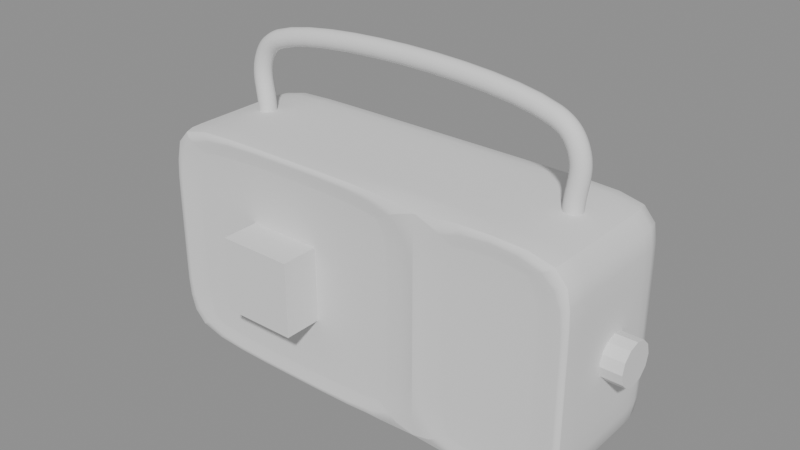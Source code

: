 # Source: panasonic_rf2400d_stage_13_speaker_seed.blend  (saved by Blender 5.2.44; exported with 4.5.12 LTS)
import bpy
from mathutils import Matrix  # noqa: F401  (used for matrix-valued properties, if any)

bpy.ops.wm.read_factory_settings(use_empty=True)
scene = bpy.context.scene
scene.name = 'Scene'

# ---- meshes
me_outer_housing = bpy.data.meshes.new('outer_housing')
me_outer_housing.from_pydata([(-5.62, -1.89, -2.82), (-5.62, -1.89, 2.82), (-5.85, 2.05, -3.05), (-5.85, 2.05, 3.05), (5.67, -1.93, -2.87), (5.67, -1.93, 2.87), (5.85, 2.05, -3.05), (5.85, 2.05, 3.05), (-5.85, 0.6833, -3.05), (-5.85, -0.6833, -3.05), (-5.62, -1.89, -1.017), (-5.62, -1.89, 1.017), (-5.85, -0.6833, 3.05), (-5.85, 0.6833, 3.05), (-5.85, 2.05, 1.017), (-5.85, 2.05, -1.017), (1.95, 2.05, -3.05), (-1.95, 2.05, -3.05), (-1.95, 2.05, 3.05), (1.95, 2.05, 3.05), (5.85, 2.05, 1.017), (5.85, 2.05, -1.017), (5.85, -0.6833, -3.05), (5.85, 0.6833, -3.05), (5.85, 0.6833, 3.05), (5.85, -0.6833, 3.05), (5.67, -1.93, 1.017), (5.67, -1.93, -1.017), (-1.95, -1.89, -2.82), (1.72, -1.89, -2.82), (1.72, -1.89, 2.82), (-1.95, -1.89, 2.82), (1.95, 0.6833, 3.05), (1.95, -0.6833, 3.05), (-1.95, 0.6833, 3.05), (-1.95, -0.6833, 3.05), (-1.95, 0.6833, -3.05), (-1.95, -0.6833, -3.05), (1.95, 0.6833, -3.05), (1.95, -0.6833, -3.05), (1.72, -1.89, -1.017), (-1.95, -1.89, -1.017), (1.72, -1.89, 1.017), (-1.95, -1.89, 1.017), (5.85, 0.6833, -1.017), (5.85, -0.6833, -1.017), (5.85, 0.6833, 1.017), (5.85, -0.6833, 1.017), (-1.95, 2.05, -1.017), (1.95, 2.05, -1.017), (-1.95, 2.05, 1.017), (1.95, 2.05, 1.017), (-5.85, -0.6833, -1.017), (-5.85, 0.6833, -1.017), (-5.85, -0.6833, 1.017), (-5.85, 0.6833, 1.017), (-5.85, -2.05, 1.017), (-5.85, -2.05, 3.05), (-1.95, -2.05, 3.05), (-5.85, -2.05, -3.05), (-5.85, -2.05, -1.017), (-1.95, -2.05, -3.05), (2.13, -1.93, -2.87), (2.13, -1.93, 2.87), (1.95, -2.05, -1.017), (1.95, -2.05, 1.017), (5.85, -2.05, -1.017), (5.85, -2.05, -3.05), (1.95, -2.05, -3.05), (5.85, -2.05, 3.05), (5.85, -2.05, 1.017), (1.95, -2.05, 3.05), (2.13, -1.93, -1.017), (2.13, -1.93, 1.017)], [], [(55, 13, 3, 14), (51, 19, 7, 20), (47, 25, 69, 70), (43, 31, 1, 11), (39, 22, 67, 68), (35, 12, 57, 58), (25, 33, 71, 69), (33, 35, 58, 71), (7, 19, 32, 24), (24, 32, 33, 25), (19, 18, 34, 32), (32, 34, 35, 33), (18, 3, 13, 34), (34, 13, 12, 35), (9, 37, 61, 59), (37, 39, 68, 61), (2, 17, 36, 8), (8, 36, 37, 9), (17, 16, 38, 36), (36, 38, 39, 37), (16, 6, 23, 38), (38, 23, 22, 39), (28, 41, 10, 0), (41, 43, 11, 10), (4, 27, 72, 62), (29, 40, 41, 28), (27, 26, 73, 72), (40, 42, 43, 41), (26, 5, 63, 73), (42, 30, 31, 43), (22, 45, 66, 67), (45, 47, 70, 66), (6, 21, 44, 23), (23, 44, 45, 22), (21, 20, 46, 44), (44, 46, 47, 45), (20, 7, 24, 46), (46, 24, 25, 47), (16, 49, 21, 6), (49, 51, 20, 21), (2, 15, 48, 17), (17, 48, 49, 16), (15, 14, 50, 48), (48, 50, 51, 49), (14, 3, 18, 50), (50, 18, 19, 51), (8, 53, 15, 2), (53, 55, 14, 15), (59, 60, 52, 9), (9, 52, 53, 8), (60, 56, 54, 52), (52, 54, 55, 53), (56, 57, 12, 54), (54, 12, 13, 55), (11, 1, 57, 56), (1, 31, 58, 57), (0, 10, 60, 59), (10, 11, 56, 60), (28, 0, 59, 61), (29, 28, 61, 68), (31, 30, 71, 58), (40, 29, 68, 64), (42, 40, 64, 65), (30, 42, 65, 71), (27, 4, 67, 66), (4, 62, 68, 67), (5, 26, 70, 69), (26, 27, 66, 70), (63, 5, 69, 71), (62, 72, 64, 68), (72, 73, 65, 64), (73, 63, 71, 65)])
me_outer_housing.polygons.foreach_set('use_smooth', [True] * 72)
_k = set([(0, 10), (0, 28), (0, 59), (1, 11), (1, 31), (1, 57), (2, 8), (2, 15), (2, 17), (3, 13), (3, 14), (3, 18), (4, 27), (4, 62), (4, 67), (5, 26), (5, 63), (5, 69), (6, 16), (6, 21), (6, 23), (7, 19), (7, 20), (7, 24), (8, 9), (9, 59), (10, 11), (12, 13), (12, 57), (14, 15), (16, 17), (18, 19), (20, 21), (22, 23), (22, 67), (24, 25), (25, 69), (26, 27), (28, 29), (29, 40), (29, 68), (30, 31), (30, 42), (30, 71), (40, 42), (56, 57), (56, 60), (57, 58), (58, 71), (59, 60), (59, 61), (61, 68), (62, 68), (62, 72), (63, 71), (63, 73), (64, 65), (64, 68), (65, 71), (66, 67), (66, 70), (67, 68), (69, 70), (69, 71), (72, 73)])
me_outer_housing.attributes.new('sharp_edge', 'BOOLEAN', 'EDGE').data.foreach_set('value', [ (min(e.vertices), max(e.vertices)) in _k for e in me_outer_housing.edges])
_k = {(9, 59): 0.28, (56, 57): 0.28, (3, 13): 0.28, (2, 15): 0.28, (2, 17): 0.28, (7, 19): 0.28, (6, 21): 0.28, (6, 23): 0.28, (25, 69): 0.28, (66, 67): 0.28, (67, 68): 0.28, (57, 58): 0.28, (2, 8): 0.28, (8, 9): 0.28, (59, 60): 0.28, (56, 60): 0.28, (12, 57): 0.28, (12, 13): 0.28, (3, 14): 0.28, (14, 15): 0.28, (6, 16): 0.28, (16, 17): 0.28, (3, 18): 0.28, (18, 19): 0.28, (7, 20): 0.28, (20, 21): 0.28, (22, 67): 0.28, (22, 23): 0.28, (7, 24): 0.28, (24, 25): 0.28, (69, 70): 0.28, (66, 70): 0.28, (59, 61): 0.28, (61, 68): 0.28, (69, 71): 0.28, (58, 71): 0.28}
me_outer_housing.attributes.new('crease_edge', 'FLOAT', 'EDGE').data.foreach_set('value', [_k.get((min(e.vertices), max(e.vertices)), 0.0) for e in me_outer_housing.edges])
_uv = me_outer_housing.uv_layers.new(name='UVMap')
_uv.uv.foreach_set('vector', [0.5417, 0.1667, 0.625, 0.1667, 0.625, 0.25, 0.5417, 0.25, 0.5417, 0.4167, 0.625, 0.4167, 0.625, 0.5, 0.5417, 0.5, 0.5417, 0.6667, 0.625, 0.6667, 0.625, 0.75, 0.5417, 0.75, 0.5417, 0.9167, 0.625, 0.9167, 0.625, 1.0, 0.5417, 1.0, 0.2917, 0.6667, 0.375, 0.6667, 0.375, 0.75, 0.2917, 0.75, 0.7917, 0.6667, 0.875, 0.6667, 0.875, 0.75, 0.7917, 0.75, 0.625, 0.6667, 0.7083, 0.6667, 0.7083, 0.75, 0.625, 0.75, 0.7083, 0.6667, 0.7917, 0.6667, 0.7917, 0.75, 0.7083, 0.75, 0.625, 0.5, 0.7083, 0.5, 0.7083, 0.5833, 0.625, 0.5833, 0.625, 0.5833, 0.7083, 0.5833, 0.7083, 0.6667, 0.625, 0.6667, 0.7083, 0.5, 0.7917, 0.5, 0.7917, 0.5833, 0.7083, 0.5833, 0.7083, 0.5833, 0.7917, 0.5833, 0.7917, 0.6667, 0.7083, 0.6667, 0.7917, 0.5, 0.875, 0.5, 0.875, 0.5833, 0.7917, 0.5833, 0.7917, 0.5833, 0.875, 0.5833, 0.875, 0.6667, 0.7917, 0.6667, 0.125, 0.6667, 0.2083, 0.6667, 0.2083, 0.75, 0.125, 0.75, 0.2083, 0.6667, 0.2917, 0.6667, 0.2917, 0.75, 0.2083, 0.75, 0.125, 0.5, 0.2083, 0.5, 0.2083, 0.5833, 0.125, 0.5833, 0.125, 0.5833, 0.2083, 0.5833, 0.2083, 0.6667, 0.125, 0.6667, 0.2083, 0.5, 0.2917, 0.5, 0.2917, 0.5833, 0.2083, 0.5833, 0.2083, 0.5833, 0.2917, 0.5833, 0.2917, 0.6667, 0.2083, 0.6667, 0.2917, 0.5, 0.375, 0.5, 0.375, 0.5833, 0.2917, 0.5833, 0.2917, 0.5833, 0.375, 0.5833, 0.375, 0.6667, 0.2917, 0.6667, 0.375, 0.9167, 0.4583, 0.9167, 0.4583, 1.0, 0.375, 1.0, 0.4583, 0.9167, 0.5417, 0.9167, 0.5417, 1.0, 0.4583, 1.0, 0.375, 0.75, 0.4583, 0.75, 0.4583, 0.8333, 0.375, 0.8333, 0.375, 0.8333, 0.4583, 0.8333, 0.4583, 0.9167, 0.375, 0.9167, 0.4583, 0.75, 0.5417, 0.75, 0.5417, 0.8333, 0.4583, 0.8333, 0.4583, 0.8333, 0.5417, 0.8333, 0.5417, 0.9167, 0.4583, 0.9167, 0.5417, 0.75, 0.625, 0.75, 0.625, 0.8333, 0.5417, 0.8333, 0.5417, 0.8333, 0.625, 0.8333, 0.625, 0.9167, 0.5417, 0.9167, 0.375, 0.6667, 0.4583, 0.6667, 0.4583, 0.75, 0.375, 0.75, 0.4583, 0.6667, 0.5417, 0.6667, 0.5417, 0.75, 0.4583, 0.75, 0.375, 0.5, 0.4583, 0.5, 0.4583, 0.5833, 0.375, 0.5833, 0.375, 0.5833, 0.4583, 0.5833, 0.4583, 0.6667, 0.375, 0.6667, 0.4583, 0.5, 0.5417, 0.5, 0.5417, 0.5833, 0.4583, 0.5833, 0.4583, 0.5833, 0.5417, 0.5833, 0.5417, 0.6667, 0.4583, 0.6667, 0.5417, 0.5, 0.625, 0.5, 0.625, 0.5833, 0.5417, 0.5833, 0.5417, 0.5833, 0.625, 0.5833, 0.625, 0.6667, 0.5417, 0.6667, 0.375, 0.4167, 0.4583, 0.4167, 0.4583, 0.5, 0.375, 0.5, 0.4583, 0.4167, 0.5417, 0.4167, 0.5417, 0.5, 0.4583, 0.5, 0.375, 0.25, 0.4583, 0.25, 0.4583, 0.3333, 0.375, 0.3333, 0.375, 0.3333, 0.4583, 0.3333, 0.4583, 0.4167, 0.375, 0.4167, 0.4583, 0.25, 0.5417, 0.25, 0.5417, 0.3333, 0.4583, 0.3333, 0.4583, 0.3333, 0.5417, 0.3333, 0.5417, 0.4167, 0.4583, 0.4167, 0.5417, 0.25, 0.625, 0.25, 0.625, 0.3333, 0.5417, 0.3333, 0.5417, 0.3333, 0.625, 0.3333, 0.625, 0.4167, 0.5417, 0.4167, 0.375, 0.1667, 0.4583, 0.1667, 0.4583, 0.25, 0.375, 0.25, 0.4583, 0.1667, 0.5417, 0.1667, 0.5417, 0.25, 0.4583, 0.25, 0.375, 0.0, 0.4583, 0.0, 0.4583, 0.08333, 0.375, 0.08333, 0.375, 0.08333, 0.4583, 0.08333, 0.4583, 0.1667, 0.375, 0.1667, 0.4583, 0.0, 0.5417, 0.0, 0.5417, 0.08333, 0.4583, 0.08333, 0.4583, 0.08333, 0.5417, 0.08333, 0.5417, 0.1667, 0.4583, 0.1667, 0.5417, 0.0, 0.625, 0.0, 0.625, 0.08333, 0.5417, 0.08333, 0.5417, 0.08333, 0.625, 0.08333, 0.625, 0.1667, 0.5417, 0.1667, 0.5417, 1.0, 0.625, 1.0, 0.625, 1.0, 0.5417, 1.0, 0.625, 1.0, 0.625, 0.9167, 0.625, 0.9167, 0.625, 1.0, 0.375, 1.0, 0.4583, 1.0, 0.4583, 1.0, 0.375, 1.0, 0.4583, 1.0, 0.5417, 1.0, 0.5417, 1.0, 0.4583, 1.0, 0.375, 0.9167, 0.375, 1.0, 0.375, 1.0, 0.375, 0.9167, 0.375, 0.8333, 0.375, 0.9167, 0.375, 0.9167, 0.375, 0.8333, 0.625, 0.9167, 0.625, 0.8333, 0.625, 0.8333, 0.625, 0.9167, 0.4583, 0.8333, 0.375, 0.8333, 0.375, 0.8333, 0.4583, 0.8333, 0.5417, 0.8333, 0.4583, 0.8333, 0.4583, 0.8333, 0.5417, 0.8333, 0.625, 0.8333, 0.5417, 0.8333, 0.5417, 0.8333, 0.625, 0.8333, 0.4583, 0.75, 0.375, 0.75, 0.375, 0.75, 0.4583, 0.75, 0.375, 0.75, 0.375, 0.8333, 0.375, 0.8333, 0.375, 0.75, 0.625, 0.75, 0.5417, 0.75, 0.5417, 0.75, 0.625, 0.75, 0.5417, 0.75, 0.4583, 0.75, 0.4583, 0.75, 0.5417, 0.75, 0.625, 0.8333, 0.625, 0.75, 0.625, 0.75, 0.625, 0.8333, 0.375, 0.8333, 0.4583, 0.8333, 0.4583, 0.8333, 0.375, 0.8333, 0.4583, 0.8333, 0.5417, 0.8333, 0.5417, 0.8333, 0.4583, 0.8333, 0.5417, 0.8333, 0.625, 0.8333, 0.625, 0.8333, 0.5417, 0.8333])
me_outer_housing.update()
me_tuning_knob = bpy.data.meshes.new('tuning_knob')
me_tuning_knob.from_pydata([(0.0, 0.56, -0.35), (0.0, 0.56, 0.35), (0.28, 0.485, -0.35), (0.28, 0.485, 0.35), (0.485, 0.28, -0.35), (0.485, 0.28, 0.35), (0.56, 0.0, -0.35), (0.56, 0.0, 0.35), (0.485, -0.28, -0.35), (0.485, -0.28, 0.35), (0.28, -0.485, -0.35), (0.28, -0.485, 0.35), (0.0, -0.56, -0.35), (0.0, -0.56, 0.35), (-0.28, -0.485, -0.35), (-0.28, -0.485, 0.35), (-0.485, -0.28, -0.35), (-0.485, -0.28, 0.35), (-0.56, 0.0, -0.35), (-0.56, 0.0, 0.35), (-0.485, 0.28, -0.35), (-0.485, 0.28, 0.35), (-0.28, 0.485, -0.35), (-0.28, 0.485, 0.35)], [], [(0, 1, 3, 2), (2, 3, 5, 4), (4, 5, 7, 6), (6, 7, 9, 8), (8, 9, 11, 10), (10, 11, 13, 12), (12, 13, 15, 14), (14, 15, 17, 16), (16, 17, 19, 18), (18, 19, 21, 20), (3, 1, 23, 21, 19, 17, 15, 13, 11, 9, 7, 5), (20, 21, 23, 22), (22, 23, 1, 0), (0, 2, 4, 6, 8, 10, 12, 14, 16, 18, 20, 22)])
_uv = me_tuning_knob.uv_layers.new(name='UVMap')
_uv.uv.foreach_set('vector', [1.0, 0.5, 1.0, 1.0, 0.9167, 1.0, 0.9167, 0.5, 0.9167, 0.5, 0.9167, 1.0, 0.8333, 1.0, 0.8333, 0.5, 0.8333, 0.5, 0.8333, 1.0, 0.75, 1.0, 0.75, 0.5, 0.75, 0.5, 0.75, 1.0, 0.6667, 1.0, 0.6667, 0.5, 0.6667, 0.5, 0.6667, 1.0, 0.5833, 1.0, 0.5833, 0.5, 0.5833, 0.5, 0.5833, 1.0, 0.5, 1.0, 0.5, 0.5, 0.5, 0.5, 0.5, 1.0, 0.4167, 1.0, 0.4167, 0.5, 0.4167, 0.5, 0.4167, 1.0, 0.3333, 1.0, 0.3333, 0.5, 0.3333, 0.5, 0.3333, 1.0, 0.25, 1.0, 0.25, 0.5, 0.25, 0.5, 0.25, 1.0, 0.1667, 1.0, 0.1667, 0.5, 0.37, 0.4578, 0.25, 0.49, 0.13, 0.4578, 0.04215, 0.37, 0.01, 0.25, 0.04215, 0.13, 0.13, 0.04215, 0.25, 0.01, 0.37, 0.04215, 0.4578, 0.13, 0.49, 0.25, 0.4578, 0.37, 0.1667, 0.5, 0.1667, 1.0, 0.08333, 1.0, 0.08333, 0.5, 0.08333, 0.5, 0.08333, 1.0, 7.451e-08, 1.0, 7.451e-08, 0.5, 0.75, 0.49, 0.87, 0.4578, 0.9578, 0.37, 0.99, 0.25, 0.9578, 0.13, 0.87, 0.04215, 0.75, 0.01, 0.63, 0.04215, 0.5422, 0.13, 0.51, 0.25, 0.5422, 0.37, 0.63, 0.4578])
me_tuning_knob.update()
me_speaker_faceplate = bpy.data.meshes.new('speaker_faceplate')
me_speaker_faceplate.from_pydata([(-1.0, -1.0, -1.0), (-1.0, -1.0, 1.0), (-1.0, 1.0, -1.0), (-1.0, 1.0, 1.0), (1.0, -1.0, -1.0), (1.0, -1.0, 1.0), (1.0, 1.0, -1.0), (1.0, 1.0, 1.0)], [], [(0, 1, 3, 2), (2, 3, 7, 6), (6, 7, 5, 4), (4, 5, 1, 0), (2, 6, 4, 0), (7, 3, 1, 5)])
_uv = me_speaker_faceplate.uv_layers.new(name='UVMap')
_uv.uv.foreach_set('vector', [0.375, 0.0, 0.625, 0.0, 0.625, 0.25, 0.375, 0.25, 0.375, 0.25, 0.625, 0.25, 0.625, 0.5, 0.375, 0.5, 0.375, 0.5, 0.625, 0.5, 0.625, 0.75, 0.375, 0.75, 0.375, 0.75, 0.625, 0.75, 0.625, 1.0, 0.375, 1.0, 0.125, 0.5, 0.375, 0.5, 0.375, 0.75, 0.125, 0.75, 0.625, 0.5, 0.875, 0.5, 0.875, 0.75, 0.625, 0.75])
me_speaker_faceplate.update()

# ---- curves / text
cu_carry_handle = bpy.data.curves.new('carry_handle', 'CURVE')
cu_carry_handle.dimensions = '3D'
_sp = cu_carry_handle.splines.new('BEZIER'); _sp.bezier_points.add(5)
_sp.bezier_points.foreach_set('co', [-4.55, 0.1, 3.0, -4.55, 0.1, 4.45, -3.95, 0.1, 5.0, 3.95, 0.1, 5.0, 4.55, 0.1, 4.45, 4.55, 0.1, 3.0])
_sp.bezier_points.foreach_set('handle_left', [-4.55, 0.1, 2.434, -4.778, 0.1, 3.932, -4.246, 0.1, 4.885, 2.469, 0.1, 5.576, 4.422, 0.1, 4.741, 4.55, 0.1, 3.566])
_sp.bezier_points.foreach_set('handle_right', [-4.55, 0.1, 3.566, -4.422, 0.1, 4.741, -2.469, 0.1, 5.576, 4.246, 0.1, 4.885, 4.778, 0.1, 3.932, 4.55, 0.1, 2.434])
for _p, _l, _r in zip(_sp.bezier_points, ['AUTO', 'AUTO', 'AUTO', 'AUTO', 'AUTO', 'AUTO'], ['AUTO', 'AUTO', 'AUTO', 'AUTO', 'AUTO', 'AUTO']): _p.handle_left_type = _l; _p.handle_right_type = _r
cu_carry_handle.bevel_depth = 0.24
cu_carry_handle.fill_mode = 'FULL'
cu_carry_handle.use_fill_caps = True

# ---- objects
ob_outer_housing = bpy.data.objects.new('outer_housing', me_outer_housing)
ob_carry_handle = bpy.data.objects.new('carry_handle', cu_carry_handle)
ob_tuning_knob = bpy.data.objects.new('tuning_knob', me_tuning_knob)
ob_speaker_faceplate = bpy.data.objects.new('speaker_faceplate', me_speaker_faceplate)

# ---- transforms, parenting, visibility, modifiers, constraints
ob_outer_housing.location = (0.0, 0.0, 0.0)
_m = ob_outer_housing.modifiers.new('Housing_SubD', 'SUBSURF')
_m.levels = 2
ob_carry_handle.location = (0.0, 0.0, 0.0)
ob_tuning_knob.location = (6.05, 0.0, 0.0)
ob_tuning_knob.rotation_euler = (0.0, 1.571, 0.0)
ob_speaker_faceplate.location = (-2.1, -1.9, 0.0)

# ---- collection membership
scene.collection.objects.link(ob_outer_housing)
scene.collection.objects.link(ob_carry_handle)
scene.collection.objects.link(ob_tuning_knob)
scene.collection.objects.link(ob_speaker_faceplate)

# ---- scene / render settings (as saved in the file)
scene.frame_start = 1; scene.frame_end = 250; scene.frame_set(1)
scene.render.engine = 'BLENDER_EEVEE_NEXT'
scene.render.bake_bias = 0.0
scene.render.bake_samples = 0
scene.render.compositor_device = 'GPU'
scene.eevee.use_volume_custom_range = False
scene.eevee.fast_gi_thickness_near = 0.1
scene.eevee.fast_gi_thickness_far = 0.0
scene.eevee.ray_tracing_options.screen_trace_thickness = 0.1
bpy.context.view_layer.update()

# ---- added for rendering (the .blend has no active camera and no usable light): camera, sun + grey world if the file has none
cam_auto = bpy.data.cameras.new('AutoCamera')
cam_auto.lens = 50.0
cam_auto.sensor_width = 36.0
cam_auto.clip_end = 1000.0
ob_auto_camera = bpy.data.objects.new('AutoCamera', cam_auto)
scene.collection.objects.link(ob_auto_camera)
ob_auto_camera.location = (15.0921, -18.2055, 13.3287)
ob_auto_camera.rotation_euler = (1.09748, -7.21219e-08, 0.694738)
scene.camera = ob_auto_camera
light_auto_sun = bpy.data.lights.new('AutoSun', 'SUN')
light_auto_sun.energy = 3.0
light_auto_sun.angle = 0.0523599
ob_auto_sun = bpy.data.objects.new('AutoSun', light_auto_sun)
scene.collection.objects.link(ob_auto_sun)
ob_auto_sun.rotation_euler = (0.872665, 0.174533, 0.523599)
if scene.world is None:
    world_auto = bpy.data.worlds.new('AutoWorld')
    world_auto.color = (0.3, 0.3, 0.3)
    scene.world = world_auto
bpy.context.view_layer.update()
